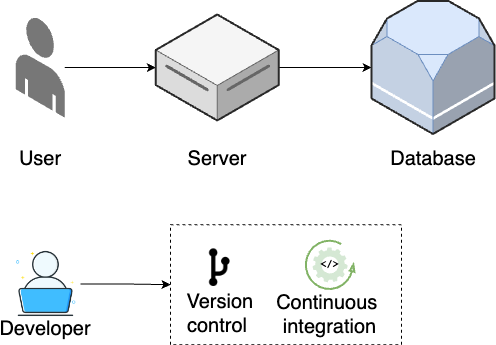

The diagram above was exported from draw.io. Its source (the exported page's mxGraphModel, read from the mxfile embedded in the PNG):
<mxGraphModel dx="2390" dy="1325" grid="1" gridSize="10" guides="1" tooltips="1" connect="1" arrows="1" fold="1" page="1" pageScale="1" pageWidth="850" pageHeight="1100" math="0" shadow="0">
  <root>
    <mxCell id="0" />
    <mxCell id="1" parent="0" />
    <mxCell id="2" style="edgeStyle=orthogonalEdgeStyle;rounded=0;orthogonalLoop=1;jettySize=auto;html=1;fontSize=20;" edge="1" source="3" target="5" parent="1">
      <mxGeometry relative="1" as="geometry" />
    </mxCell>
    <mxCell id="3" value="" style="verticalLabelPosition=bottom;html=1;verticalAlign=top;strokeWidth=1;align=center;outlineConnect=0;dashed=0;outlineConnect=0;shape=mxgraph.aws3d.end_user;strokeColor=none;fillColor=#777777;aspect=fixed;fontSize=20;" vertex="1" parent="1">
      <mxGeometry x="94.25" y="812.77" width="49" height="100.46" as="geometry" />
    </mxCell>
    <mxCell id="4" style="edgeStyle=orthogonalEdgeStyle;rounded=0;orthogonalLoop=1;jettySize=auto;html=1;fontSize=20;" edge="1" source="5" target="8" parent="1">
      <mxGeometry relative="1" as="geometry" />
    </mxCell>
    <mxCell id="5" value="&lt;div style=&quot;font-size: 20px;&quot;&gt;&lt;/div&gt;" style="verticalLabelPosition=middle;html=1;verticalAlign=top;strokeWidth=1;align=center;outlineConnect=0;dashed=0;outlineConnect=0;shape=mxgraph.aws3d.dataServer;strokeColor=#666666;aspect=fixed;fillColor=#f5f5f5;labelPosition=center;fontStyle=1;fontSize=20;fontColor=#333333;" vertex="1" parent="1">
      <mxGeometry x="234.25" y="810" width="123" height="106" as="geometry" />
    </mxCell>
    <mxCell id="6" value="User" style="text;html=1;align=center;verticalAlign=middle;whiteSpace=wrap;rounded=0;fontSize=20;" vertex="1" parent="1">
      <mxGeometry x="88.75" y="938.91" width="60" height="30" as="geometry" />
    </mxCell>
    <mxCell id="7" value="Server" style="text;html=1;align=center;verticalAlign=middle;whiteSpace=wrap;rounded=0;fontSize=20;" vertex="1" parent="1">
      <mxGeometry x="265.75" y="938.91" width="60" height="30" as="geometry" />
    </mxCell>
    <mxCell id="8" value="" style="verticalLabelPosition=bottom;html=1;verticalAlign=top;strokeWidth=1;align=center;outlineConnect=0;dashed=0;outlineConnect=0;shape=mxgraph.aws3d.rds;fillColor=#dae8fc;strokeColor=#6c8ebf;aspect=fixed;fontSize=20;" vertex="1" parent="1">
      <mxGeometry x="450" y="796.5" width="123" height="133" as="geometry" />
    </mxCell>
    <mxCell id="9" value="Database" style="text;html=1;align=center;verticalAlign=middle;whiteSpace=wrap;rounded=0;fontSize=20;" vertex="1" parent="1">
      <mxGeometry x="481.5" y="938.91" width="60" height="30" as="geometry" />
    </mxCell>
    <mxCell id="10" value="" style="group;fontSize=20;" vertex="1" connectable="0" parent="1">
      <mxGeometry x="90" y="1045" width="68.90999999999997" height="93.90999999999997" as="geometry" />
    </mxCell>
    <mxCell id="11" value="" style="shape=image;html=1;verticalAlign=top;verticalLabelPosition=bottom;labelBackgroundColor=#ffffff;imageAspect=0;aspect=fixed;image=https://cdn0.iconfinder.com/data/icons/job-seeker/256/laptop_job_seeker_employee_unemployee_work_1-128.png;fontSize=20;" vertex="1" parent="10">
      <mxGeometry width="68.91" height="68.91" as="geometry" />
    </mxCell>
    <mxCell id="12" value="Developer" style="text;html=1;align=center;verticalAlign=middle;whiteSpace=wrap;rounded=0;fontSize=20;" vertex="1" parent="10">
      <mxGeometry x="3.909999999999968" y="63.90999999999997" width="60" height="30" as="geometry" />
    </mxCell>
    <mxCell id="13" value="" style="rounded=0;whiteSpace=wrap;html=1;dashed=1;fontSize=20;" vertex="1" parent="1">
      <mxGeometry x="248.97" y="1020.24" width="231.03" height="120" as="geometry" />
    </mxCell>
    <mxCell id="14" value="" style="group;fontSize=20;" vertex="1" connectable="0" parent="1">
      <mxGeometry x="253.39000000000004" y="1031.57" width="91.63999999999999" height="97.34000000000003" as="geometry" />
    </mxCell>
    <mxCell id="15" value="" style="shape=image;html=1;verticalAlign=top;verticalLabelPosition=bottom;labelBackgroundColor=#ffffff;imageAspect=0;aspect=fixed;image=https://cdn2.iconfinder.com/data/icons/css-vol-2/24/git-fork-128.png;fontSize=20;" vertex="1" parent="14">
      <mxGeometry x="20" y="6.539999999999999" width="50.27" height="50.27" as="geometry" />
    </mxCell>
    <mxCell id="16" value="&amp;nbsp;Version control" style="text;html=1;align=center;verticalAlign=middle;whiteSpace=wrap;rounded=0;fontSize=20;" vertex="1" parent="14">
      <mxGeometry y="62.34000000000003" width="85.5" height="30" as="geometry" />
    </mxCell>
    <mxCell id="17" style="edgeStyle=orthogonalEdgeStyle;rounded=0;orthogonalLoop=1;jettySize=auto;html=1;" edge="1" source="11" target="13" parent="1">
      <mxGeometry relative="1" as="geometry" />
    </mxCell>
    <mxCell id="18" value="" style="group" vertex="1" connectable="0" parent="1">
      <mxGeometry x="339.995" y="1038" width="137.01" height="87.21999999999991" as="geometry" />
    </mxCell>
    <mxCell id="19" value="Continuous&amp;nbsp;&lt;div style=&quot;font-size: 20px;&quot;&gt;integration&lt;/div&gt;" style="text;html=1;align=center;verticalAlign=middle;whiteSpace=wrap;rounded=0;fontSize=20;" vertex="1" parent="18">
      <mxGeometry y="57.219999999999914" width="137.01" height="30" as="geometry" />
    </mxCell>
    <mxCell id="20" value="" style="group" vertex="1" connectable="0" parent="18">
      <mxGeometry x="44.15499999999997" y="-2" width="48.700000000000045" height="48.700000000000045" as="geometry" />
    </mxCell>
    <mxCell id="21" value="" style="verticalLabelPosition=bottom;html=1;verticalAlign=top;strokeWidth=2;shape=mxgraph.lean_mapping.physical_pull;pointerEvents=1;fillColor=#d5e8d4;strokeColor=#82b366;fontSize=20;" vertex="1" parent="20">
      <mxGeometry width="48.7" height="48.7" as="geometry" />
    </mxCell>
    <mxCell id="22" value="&amp;lt;/&amp;gt;" style="sketch=0;html=1;aspect=fixed;strokeColor=none;shadow=0;fillColor=#D5E8D4;verticalAlign=middle;labelPosition=center;verticalLabelPosition=middle;shape=mxgraph.gcp2.gear;align=center;fontSize=10;fontStyle=1;fontFamily=Courier New;" vertex="1" parent="20">
      <mxGeometry x="6.840000000000032" y="6.840000000000032" width="35.01" height="35.01" as="geometry" />
    </mxCell>
  </root>
</mxGraphModel>